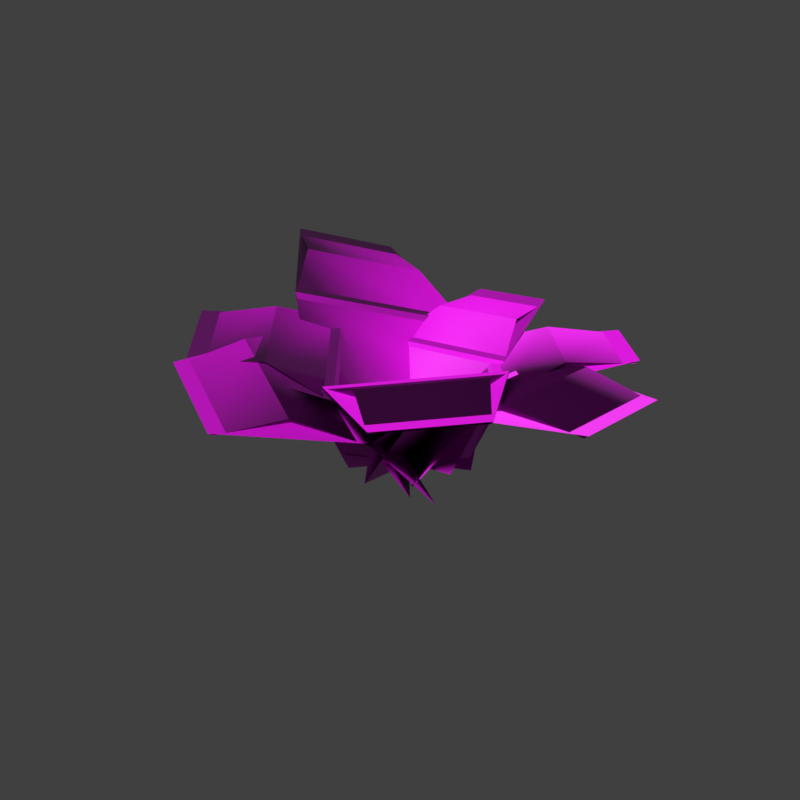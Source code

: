 # Source: fern_v3.blend  (saved by Blender 5.2.45; exported with 4.5.12 LTS)
import bpy
from mathutils import Matrix  # noqa: F401  (used for matrix-valued properties, if any)

bpy.ops.wm.read_factory_settings(use_empty=True)
scene = bpy.context.scene
scene.name = 'Scene'

# ---- collections
col_collection = bpy.data.collections.new('Collection'); scene.collection.children.link(col_collection)

# ---- images (referenced by path relative to the original .blend; pixels are not part of the script)
import os
ASSET_DIR = os.environ.get("B2B_ASSET_DIR", "")  # directory of the original .blend (textures are referenced by path, not embedded)
HERE = os.path.dirname(os.path.abspath(__file__))  # packed textures are extracted next to this script under _unpacked/

def load_image(name, relpath, width, height, colorspace="sRGB"):
    """Load a texture the original file referenced (path relative to the .blend, or extracted next to this script)."""
    p = next((c for c in (os.path.join(HERE, relpath), os.path.join(ASSET_DIR, relpath)) if relpath and os.path.exists(c)), "")
    if p:
        img = bpy.data.images.load(p, check_existing=True)
        img.name = name
    else:  # same state as the original file: an image datablock whose file is absent (Cycles renders it pink)
        img = bpy.data.images.new(name, width, height)
        img.source = "FILE"
        img.filepath = "//" + (relpath or name)
    img.colorspace_settings.name = colorspace
    return img
img_fern3_alb_png = load_image('fern3_alb.png', 'fern3_alb.png', 1024, 1024, 'sRGB')
img_fern3_nrm_png = load_image('fern3_nrm.png', 'fern3_nrm.png', 1024, 1024, 'Non-Color')

# ---- materials (node trees are filled in below, after node groups)
mat_leaves_fern3 = bpy.data.materials.new('Leaves_Fern3')

# ---- material node trees
mat_leaves_fern3.use_nodes = True; mat_leaves_fern3.node_tree.nodes.clear()
_N = mat_leaves_fern3.node_tree.nodes; _L = mat_leaves_fern3.node_tree.links
n0 = _N.new('ShaderNodeOutputMaterial'); n0.name = 'Material Output'; n0.location = (0, 0)
n1 = _N.new('ShaderNodeBsdfPrincipled'); n1.name = 'Principled BSDF'; n1.location = (0, 0)
n1.inputs[2].default_value = 0.65
n1.inputs[10].default_value = 0.005
n2 = _N.new('ShaderNodeTexImage'); n2.name = 'Image Texture'; n2.location = (0, 0)
n2.image = img_fern3_alb_png
n3 = _N.new('ShaderNodeNormalMap'); n3.name = 'Normal Map'; n3.location = (0, 0)
n3.width = 160
n4 = _N.new('ShaderNodeTexImage'); n4.name = 'Image Texture.001'; n4.location = (0, 0)
n4.image = img_fern3_nrm_png
_L.new(n1.outputs[0], n0.inputs[0])
_L.new(n2.outputs[0], n1.inputs[0])
_L.new(n2.outputs[1], n1.inputs[4])
_L.new(n4.outputs[0], n3.inputs[1])
_L.new(n3.outputs[0], n1.inputs[5])
n0.is_active_output = True

# ---- world
world_world = bpy.data.worlds.new('World'); scene.world = world_world
world_world.use_nodes = True; world_world.node_tree.nodes.clear()
_N = world_world.node_tree.nodes; _L = world_world.node_tree.links
n0 = _N.new('ShaderNodeOutputWorld'); n0.name = 'World Output'; n0.location = (200, 100)
n1 = _N.new('ShaderNodeBackground'); n1.name = 'Background'; n1.location = (-200, 100)
n1.inputs[0].default_value = (0.05088, 0.05088, 0.05088, 1.0)
_L.new(n1.outputs[0], n0.inputs[0])
n0.is_active_output = True
world_world.color = (0.05088, 0.05088, 0.05088)
world_world.sun_shadow_jitter_overblur = 0.0

# ---- meshes
me_fern_v3_lod0 = bpy.data.meshes.new('fern_v3_LOD0')
me_fern_v3_lod0.from_pydata([(-0.01113, -0.175, 0.0298), (0.01113, 0.175, 0.0102), (0.1108, 0.2396, 0.1883), (0.07958, -0.2517, 0.2158), (0.07958, -0.2517, 0.2158), (0.1108, 0.2396, 0.1883), (0.2624, 0.2248, 0.3266), (0.2318, -0.2563, 0.3536), (0.2318, -0.2563, 0.3536), (0.2624, 0.2248, 0.3266), (0.4505, 0.1354, 0.4006), (0.4297, -0.1914, 0.4189), (0.4297, -0.1914, 0.4189), (0.4505, 0.1354, 0.4006), (0.6534, 0.09866, 0.3846), (0.6356, -0.1807, 0.4002), (0.1035, -0.116, 0.03524), (-0.1035, 0.116, 0.004757), (-0.08562, 0.2161, 0.163), (0.205, -0.1095, 0.2058), (0.205, -0.1095, 0.2058), (-0.08562, 0.2161, 0.163), (0.01644, 0.3012, 0.289), (0.3011, -0.01767, 0.3309), (0.3011, -0.01767, 0.3309), (0.01644, 0.3012, 0.289), (0.1898, 0.3641, 0.3599), (0.3832, 0.1475, 0.3883), (0.3832, 0.1475, 0.3883), (0.1898, 0.3641, 0.3599), (0.3398, 0.4697, 0.3473), (0.5051, 0.2846, 0.3716), (0.1398, 0.002601, 0.03379), (-0.1398, -0.002601, 0.006206), (-0.1971, 0.04491, 0.1577), (0.1953, 0.05221, 0.1964), (0.1953, 0.05221, 0.1964), (-0.1971, 0.04491, 0.1577), (-0.195, 0.1513, 0.2835), (0.1893, 0.1585, 0.3214), (0.1893, 0.1585, 0.3214), (-0.195, 0.1513, 0.2835), (-0.1362, 0.3023, 0.3572), (0.1249, 0.3072, 0.383), (0.1249, 0.3072, 0.383), (-0.1362, 0.3023, 0.3572), (-0.1203, 0.4668, 0.3495), (0.1028, 0.4709, 0.3715), (0.1016, 0.15, -0.0349), (-0.1016, -0.15, 0.0749), (-0.2239, -0.1556, 0.2958), (0.06145, 0.2656, 0.1417), (0.06145, 0.2656, 0.1417), (-0.2239, -0.1556, 0.2958), (-0.3547, -0.06066, 0.4459), (-0.07526, 0.3519, 0.2949), (-0.07526, 0.3519, 0.2949), (-0.3547, -0.06066, 0.4459), (-0.4819, 0.122, 0.4989), (-0.292, 0.4022, 0.3964), (-0.292, 0.4022, 0.3964), (-0.4819, 0.122, 0.4989), (-0.6509, 0.2662, 0.4736), (-0.4887, 0.5057, 0.3859), (-0.1023, 0.123, 0.03432), (0.1023, -0.123, 0.00568), (0.09521, -0.2129, 0.177), (-0.1919, 0.1325, 0.2172), (-0.1919, 0.1325, 0.2172), (0.09521, -0.2129, 0.177), (-0.004463, -0.2897, 0.3171), (-0.2857, 0.04851, 0.3565), (-0.2857, 0.04851, 0.3565), (-0.004463, -0.2897, 0.3171), (-0.1823, -0.3459, 0.3978), (-0.3733, -0.1161, 0.4245), (-0.3733, -0.1161, 0.4245), (-0.1823, -0.3459, 0.3978), (-0.3404, -0.4491, 0.3877), (-0.5037, -0.2527, 0.4105), (-0.139, 0.05775, 0.07269), (0.139, -0.05775, -0.03269), (0.1614, -0.1621, 0.1108), (-0.2288, 7.619e-05, 0.2587), (-0.2288, 7.619e-05, 0.2587), (0.1614, -0.1621, 0.1108), (0.1042, -0.2886, 0.237), (-0.278, -0.1298, 0.3819), (-0.278, -0.1298, 0.3819), (0.1042, -0.2886, 0.237), (-0.02456, -0.4255, 0.323), (-0.2842, -0.3176, 0.4214), (-0.2842, -0.3176, 0.4214), (-0.02456, -0.4255, 0.323), (-0.1148, -0.5893, 0.3143), (-0.3367, -0.4971, 0.3984), (-0.1221, -0.1164, 0.00964), (0.1221, 0.1164, 0.03036), (0.2107, 0.1221, 0.2239), (-0.1319, -0.2047, 0.1948), (-0.1319, -0.2047, 0.1948), (0.2107, 0.1221, 0.2239), (0.295, 0.02665, 0.375), (-0.0406, -0.2934, 0.3465), (-0.0406, -0.2934, 0.3465), (0.295, 0.02665, 0.375), (0.3654, -0.1549, 0.4524), (0.1374, -0.3724, 0.433), (0.1374, -0.3724, 0.433), (0.3654, -0.1549, 0.4524), (0.4851, -0.3136, 0.4396), (0.2903, -0.4994, 0.4231)], [], [(0, 1, 2, 3), (4, 5, 6, 7), (8, 9, 10, 11), (12, 13, 14, 15), (16, 17, 18, 19), (20, 21, 22, 23), (24, 25, 26, 27), (28, 29, 30, 31), (32, 33, 34, 35), (36, 37, 38, 39), (40, 41, 42, 43), (44, 45, 46, 47), (48, 49, 50, 51), (52, 53, 54, 55), (56, 57, 58, 59), (60, 61, 62, 63), (64, 65, 66, 67), (68, 69, 70, 71), (72, 73, 74, 75), (76, 77, 78, 79), (80, 81, 82, 83), (84, 85, 86, 87), (88, 89, 90, 91), (92, 93, 94, 95), (96, 97, 98, 99), (100, 101, 102, 103), (104, 105, 106, 107), (108, 109, 110, 111)])
me_fern_v3_lod0.polygons.foreach_set('use_smooth', [True] * 28)
_uv = me_fern_v3_lod0.uv_layers.new(name='UVMap')
_uv.uv.foreach_set('vector', [0.504, 0.004, 0.996, 0.004, 0.996, 0.127, 0.504, 0.127, 0.504, 0.127, 0.996, 0.127, 0.996, 0.25, 0.504, 0.25, 0.504, 0.25, 0.996, 0.25, 0.996, 0.373, 0.504, 0.373, 0.504, 0.373, 0.996, 0.373, 0.996, 0.496, 0.504, 0.496, 0.504, 0.504, 0.996, 0.504, 0.996, 0.627, 0.504, 0.627, 0.504, 0.627, 0.996, 0.627, 0.996, 0.75, 0.504, 0.75, 0.504, 0.75, 0.996, 0.75, 0.996, 0.873, 0.504, 0.873, 0.504, 0.873, 0.996, 0.873, 0.996, 0.996, 0.504, 0.996, 0.504, 0.004, 0.996, 0.004, 0.996, 0.127, 0.504, 0.127, 0.504, 0.127, 0.996, 0.127, 0.996, 0.25, 0.504, 0.25, 0.504, 0.25, 0.996, 0.25, 0.996, 0.373, 0.504, 0.373, 0.504, 0.373, 0.996, 0.373, 0.996, 0.496, 0.504, 0.496, 0.504, 0.004, 0.996, 0.004, 0.996, 0.127, 0.504, 0.127, 0.504, 0.127, 0.996, 0.127, 0.996, 0.25, 0.504, 0.25, 0.504, 0.25, 0.996, 0.25, 0.996, 0.373, 0.504, 0.373, 0.504, 0.373, 0.996, 0.373, 0.996, 0.496, 0.504, 0.496, 0.004, 0.004, 0.496, 0.004, 0.496, 0.127, 0.004, 0.127, 0.004, 0.127, 0.496, 0.127, 0.496, 0.25, 0.004, 0.25, 0.004, 0.25, 0.496, 0.25, 0.496, 0.373, 0.004, 0.373, 0.004, 0.373, 0.496, 0.373, 0.496, 0.496, 0.004, 0.496, 0.004, 0.004, 0.496, 0.004, 0.496, 0.127, 0.004, 0.127, 0.004, 0.127, 0.496, 0.127, 0.496, 0.25, 0.004, 0.25, 0.004, 0.25, 0.496, 0.25, 0.496, 0.373, 0.004, 0.373, 0.004, 0.373, 0.496, 0.373, 0.496, 0.496, 0.004, 0.496, 0.004, 0.004, 0.496, 0.004, 0.496, 0.127, 0.004, 0.127, 0.004, 0.127, 0.496, 0.127, 0.496, 0.25, 0.004, 0.25, 0.004, 0.25, 0.496, 0.25, 0.496, 0.373, 0.004, 0.373, 0.004, 0.373, 0.496, 0.373, 0.496, 0.496, 0.004, 0.496])
_ca = me_fern_v3_lod0.color_attributes.new('Col', 'BYTE_COLOR', 'CORNER')
_ca.data.foreach_set('color', [0.3185, 0.3185, 0.3185, 1.0, 0.3185, 0.3185, 0.3185, 1.0, 0.4508, 0.4508, 0.4508, 1.0, 0.4508, 0.4508, 0.4508, 1.0, 0.4508, 0.4508, 0.4508, 1.0, 0.4508, 0.4508, 0.4508, 1.0, 0.6038, 0.6038, 0.6038, 1.0, 0.6038, 0.6038, 0.6038, 1.0, 0.6038, 0.6038, 0.6038, 1.0, 0.6038, 0.6038, 0.6038, 1.0, 0.7913, 0.7913, 0.7913, 1.0, 0.7913, 0.7913, 0.7913, 1.0, 0.7913, 0.7913, 0.7913, 1.0, 0.7913, 0.7913, 0.7913, 1.0, 1.0, 1.0, 1.0, 1.0, 1.0, 1.0, 1.0, 1.0, 0.3185, 0.3185, 0.3185, 1.0, 0.3185, 0.3185, 0.3185, 1.0, 0.4508, 0.4508, 0.4508, 1.0, 0.4508, 0.4508, 0.4508, 1.0, 0.4508, 0.4508, 0.4508, 1.0, 0.4508, 0.4508, 0.4508, 1.0, 0.6038, 0.6038, 0.6038, 1.0, 0.6038, 0.6038, 0.6038, 1.0, 0.6038, 0.6038, 0.6038, 1.0, 0.6038, 0.6038, 0.6038, 1.0, 0.7913, 0.7913, 0.7913, 1.0, 0.7913, 0.7913, 0.7913, 1.0, 0.7913, 0.7913, 0.7913, 1.0, 0.7913, 0.7913, 0.7913, 1.0, 1.0, 1.0, 1.0, 1.0, 1.0, 1.0, 1.0, 1.0, 0.3185, 0.3185, 0.3185, 1.0, 0.3185, 0.3185, 0.3185, 1.0, 0.4508, 0.4508, 0.4508, 1.0, 0.4508, 0.4508, 0.4508, 1.0, 0.4508, 0.4508, 0.4508, 1.0, 0.4508, 0.4508, 0.4508, 1.0, 0.6038, 0.6038, 0.6038, 1.0, 0.6038, 0.6038, 0.6038, 1.0, 0.6038, 0.6038, 0.6038, 1.0, 0.6038, 0.6038, 0.6038, 1.0, 0.7913, 0.7913, 0.7913, 1.0, 0.7913, 0.7913, 0.7913, 1.0, 0.7913, 0.7913, 0.7913, 1.0, 0.7913, 0.7913, 0.7913, 1.0, 1.0, 1.0, 1.0, 1.0, 1.0, 1.0, 1.0, 1.0, 0.3185, 0.3185, 0.3185, 1.0, 0.3185, 0.3185, 0.3185, 1.0, 0.4508, 0.4508, 0.4508, 1.0, 0.4508, 0.4508, 0.4508, 1.0, 0.4508, 0.4508, 0.4508, 1.0, 0.4508, 0.4508, 0.4508, 1.0, 0.6038, 0.6038, 0.6038, 1.0, 0.6038, 0.6038, 0.6038, 1.0, 0.6038, 0.6038, 0.6038, 1.0, 0.6038, 0.6038, 0.6038, 1.0, 0.7913, 0.7913, 0.7913, 1.0, 0.7913, 0.7913, 0.7913, 1.0, 0.7913, 0.7913, 0.7913, 1.0, 0.7913, 0.7913, 0.7913, 1.0, 1.0, 1.0, 1.0, 1.0, 1.0, 1.0, 1.0, 1.0, 0.3185, 0.3185, 0.3185, 1.0, 0.3185, 0.3185, 0.3185, 1.0, 0.4508, 0.4508, 0.4508, 1.0, 0.4508, 0.4508, 0.4508, 1.0, 0.4508, 0.4508, 0.4508, 1.0, 0.4508, 0.4508, 0.4508, 1.0, 0.6038, 0.6038, 0.6038, 1.0, 0.6038, 0.6038, 0.6038, 1.0, 0.6038, 0.6038, 0.6038, 1.0, 0.6038, 0.6038, 0.6038, 1.0, 0.7913, 0.7913, 0.7913, 1.0, 0.7913, 0.7913, 0.7913, 1.0, 0.7913, 0.7913, 0.7913, 1.0, 0.7913, 0.7913, 0.7913, 1.0, 1.0, 1.0, 1.0, 1.0, 1.0, 1.0, 1.0, 1.0, 0.3185, 0.3185, 0.3185, 1.0, 0.3185, 0.3185, 0.3185, 1.0, 0.4508, 0.4508, 0.4508, 1.0, 0.4508, 0.4508, 0.4508, 1.0, 0.4508, 0.4508, 0.4508, 1.0, 0.4508, 0.4508, 0.4508, 1.0, 0.6038, 0.6038, 0.6038, 1.0, 0.6038, 0.6038, 0.6038, 1.0, 0.6038, 0.6038, 0.6038, 1.0, 0.6038, 0.6038, 0.6038, 1.0, 0.7913, 0.7913, 0.7913, 1.0, 0.7913, 0.7913, 0.7913, 1.0, 0.7913, 0.7913, 0.7913, 1.0, 0.7913, 0.7913, 0.7913, 1.0, 1.0, 1.0, 1.0, 1.0, 1.0, 1.0, 1.0, 1.0, 0.3185, 0.3185, 0.3185, 1.0, 0.3185, 0.3185, 0.3185, 1.0, 0.4508, 0.4508, 0.4508, 1.0, 0.4508, 0.4508, 0.4508, 1.0, 0.4508, 0.4508, 0.4508, 1.0, 0.4508, 0.4508, 0.4508, 1.0, 0.6038, 0.6038, 0.6038, 1.0, 0.6038, 0.6038, 0.6038, 1.0, 0.6038, 0.6038, 0.6038, 1.0, 0.6038, 0.6038, 0.6038, 1.0, 0.7913, 0.7913, 0.7913, 1.0, 0.7913, 0.7913, 0.7913, 1.0, 0.7913, 0.7913, 0.7913, 1.0, 0.7913, 0.7913, 0.7913, 1.0, 1.0, 1.0, 1.0, 1.0, 1.0, 1.0, 1.0, 1.0])
me_fern_v3_lod0.materials.append(mat_leaves_fern3)
me_fern_v3_lod0.update()
me_fern_v3_lod0.normals_split_custom_set([tuple(v) for v in zip(*[iter([0.5853, -0.7683, -0.2591, 0.6831, 0.6613, -0.31, 0.859, 0.5097, -0.04773, 0.7754, -0.6312, -0.01589, 0.689, -0.6905, -0.2202, 0.7866, 0.5606, -0.2589, 0.9259, 0.3362, -0.1721, 0.8561, -0.4947, -0.1499, 0.7416, -0.5778, -0.3408, 0.8317, 0.4112, -0.373, 0.9166, 0.1409, -0.3741, 0.8727, -0.3314, -0.3585, 0.7339, -0.4182, -0.5352, 0.798, 0.2149, -0.563, 0.7833, 0.08411, -0.6159, 0.7492, -0.2818, -0.5994, 0.9686, -0.1234, -0.2158, 0.02373, 0.9523, -0.3041, 0.2445, 0.9691, -0.03377, 0.9946, 0.1011, 0.02133, 0.9822, -0.009194, -0.1876, 0.1656, 0.9528, -0.2546, 0.4254, 0.891, -0.1588, 0.962, 0.2449, -0.1207, 0.945, 0.09444, -0.3131, 0.3132, 0.8751, -0.3688, 0.5682, 0.7383, -0.3633, 0.8681, 0.3652, -0.3363, 0.8379, 0.1914, -0.5112, 0.4409, 0.7013, -0.5602, 0.5209, 0.5956, -0.6115, 0.7531, 0.306, -0.5825, 0.7126, 0.6932, -0.108, -0.712, 0.675, -0.1935, -0.5996, 0.7954, 0.08855, 0.5773, 0.8041, 0.1422, 0.6641, 0.74, -0.1067, -0.6447, 0.7449, -0.1715, -0.428, 0.9021, -0.05577, 0.4582, 0.8886, -0.02109, 0.5803, 0.776, -0.2471, -0.5029, 0.8102, -0.301, -0.2088, 0.9341, -0.2896, 0.3054, 0.915, -0.2638, 0.4448, 0.7676, -0.4614, -0.2808, 0.8102, -0.5146, -0.1259, 0.8071, -0.5769, 0.2785, 0.7903, -0.5459, -0.1868, 0.8935, -0.4084, -0.9469, -0.2902, -0.1383, -0.9957, -0.05982, 0.07105, -0.4095, 0.9072, -0.09699, -0.3573, 0.8766, -0.3224, -0.9723, -0.2014, -0.1187, -0.9961, 0.04148, -0.07832, -0.6142, 0.7652, -0.1928, -0.5427, 0.7365, -0.4039, -0.9612, -0.1364, -0.2399, -0.9483, 0.1294, -0.29, -0.7543, 0.5431, -0.3689, -0.6743, 0.4801, -0.5611, -0.9021, -0.07049, -0.4258, -0.8536, 0.06093, -0.5174, -0.7081, 0.3738, -0.5991, -0.9805, 0.1306, -0.147, -0.07515, -0.9714, -0.2255, -0.2546, -0.9655, 0.05495, -0.9929, -0.05653, 0.1044, -0.9897, 0.05047, -0.1342, -0.1815, -0.9641, -0.194, -0.4396, -0.8942, -0.08416, -0.9775, -0.2047, -0.05156, -0.962, -0.04542, -0.2693, -0.3206, -0.8919, -0.319, -0.593, -0.743, -0.3104, -0.8959, -0.3394, -0.2865, -0.8647, -0.1494, -0.4796, -0.4522, -0.7196, -0.527, -0.5425, -0.6011, -0.5868, -0.7789, -0.2842, -0.5591, -0.9567, -0.2606, -0.1293, 0.3219, -0.8372, -0.4422, 0.1338, -0.9828, -0.1276, -0.8686, -0.4912, 0.0648, -0.9282, -0.3549, -0.1123, 0.1543, -0.9256, -0.3455, -0.1237, -0.9689, -0.2142, -0.8181, -0.5691, -0.08235, -0.8868, -0.4005, -0.2307, -0.09124, -0.9044, -0.4168, -0.3647, -0.8512, -0.3774, -0.7377, -0.6108, -0.2876, -0.8088, -0.4204, -0.4112, -0.3463, -0.7527, -0.56, -0.423, -0.6831, -0.5953, -0.702, -0.5025, -0.5046, -0.03571, -0.9826, -0.1825, 0.9916, 0.004086, -0.1291, 0.9773, -0.165, 0.1327, 0.127, -0.987, 0.09882, 0.05237, -0.9855, -0.1611, 0.9905, -0.06594, -0.1204, 0.9473, -0.3192, -0.02646, 0.315, -0.9479, -0.0483, 0.187, -0.9378, -0.2925, 0.9525, -0.161, -0.2587, 0.8486, -0.4555, -0.2691, 0.4862, -0.826, -0.2852, 0.3335, -0.7941, -0.5082, 0.8402, -0.2621, -0.4746, 0.734, -0.3916, -0.5548, 0.4494, -0.6843, -0.5743])] * 3)])
me_fern_v3_lod1 = bpy.data.meshes.new('fern_v3_LOD1')
me_fern_v3_lod1.from_pydata([(-0.01113, -0.175, 0.0298), (0.01113, 0.175, 0.0102), (0.2647, 0.2247, 0.3328), (0.2341, -0.2564, 0.3598), (0.2341, -0.2564, 0.3598), (0.2647, 0.2247, 0.3328), (0.6647, 0.09794, 0.3941), (0.647, -0.1814, 0.4097), (0.1035, -0.116, 0.03524), (-0.1035, 0.116, 0.004757), (0.01797, 0.3026, 0.2949), (0.3026, -0.01631, 0.3368), (0.3026, -0.01631, 0.3368), (0.01797, 0.3026, 0.2949), (0.3476, 0.4767, 0.3561), (0.5129, 0.2915, 0.3804), (0.1398, 0.002601, 0.03379), (-0.1398, -0.002601, 0.006206), (-0.1951, 0.1531, 0.2901), (0.1892, 0.1603, 0.328), (0.1892, 0.1603, 0.328), (-0.1951, 0.1531, 0.2901), (-0.1205, 0.4776, 0.3594), (0.1026, 0.4818, 0.3815), (0.1016, 0.15, -0.0349), (-0.1016, -0.15, 0.0749), (-0.3567, -0.05927, 0.4529), (-0.07731, 0.3533, 0.3019), (-0.07731, 0.3533, 0.3019), (-0.3567, -0.05927, 0.4529), (-0.6614, 0.2733, 0.4841), (-0.4991, 0.5128, 0.3965), (-0.1023, 0.123, 0.03432), (0.1023, -0.123, 0.00568), (-0.006074, -0.291, 0.3243), (-0.2873, 0.04717, 0.3636), (-0.2873, 0.04717, 0.3636), (-0.006074, -0.291, 0.3243), (-0.3497, -0.4567, 0.3984), (-0.5129, -0.2604, 0.4212), (-0.139, 0.05775, 0.07269), (0.139, -0.05775, -0.03269), (0.1034, -0.2905, 0.2426), (-0.2788, -0.1317, 0.3875), (-0.2788, -0.1317, 0.3875), (0.1034, -0.2905, 0.2426), (-0.1187, -0.5988, 0.3228), (-0.3406, -0.5066, 0.4069), (-0.1221, -0.1164, 0.00964), (0.1221, 0.1164, 0.03036), (0.2965, 0.0251, 0.3831), (-0.03911, -0.295, 0.3546), (-0.03911, -0.295, 0.3546), (0.2965, 0.0251, 0.3831), (0.4942, -0.3231, 0.4517), (0.2993, -0.5089, 0.4352)], [], [(0, 1, 2, 3), (4, 5, 6, 7), (8, 9, 10, 11), (12, 13, 14, 15), (16, 17, 18, 19), (20, 21, 22, 23), (24, 25, 26, 27), (28, 29, 30, 31), (32, 33, 34, 35), (36, 37, 38, 39), (40, 41, 42, 43), (44, 45, 46, 47), (48, 49, 50, 51), (52, 53, 54, 55)])
me_fern_v3_lod1.polygons.foreach_set('use_smooth', [True] * 14)
_uv = me_fern_v3_lod1.uv_layers.new(name='UVMap')
_uv.uv.foreach_set('vector', [0.504, 0.004, 0.996, 0.004, 0.996, 0.25, 0.504, 0.25, 0.504, 0.25, 0.996, 0.25, 0.996, 0.496, 0.504, 0.496, 0.504, 0.504, 0.996, 0.504, 0.996, 0.75, 0.504, 0.75, 0.504, 0.75, 0.996, 0.75, 0.996, 0.996, 0.504, 0.996, 0.504, 0.004, 0.996, 0.004, 0.996, 0.25, 0.504, 0.25, 0.504, 0.25, 0.996, 0.25, 0.996, 0.496, 0.504, 0.496, 0.504, 0.004, 0.996, 0.004, 0.996, 0.25, 0.504, 0.25, 0.504, 0.25, 0.996, 0.25, 0.996, 0.496, 0.504, 0.496, 0.004, 0.004, 0.496, 0.004, 0.496, 0.25, 0.004, 0.25, 0.004, 0.25, 0.496, 0.25, 0.496, 0.496, 0.004, 0.496, 0.004, 0.004, 0.496, 0.004, 0.496, 0.25, 0.004, 0.25, 0.004, 0.25, 0.496, 0.25, 0.496, 0.496, 0.004, 0.496, 0.004, 0.004, 0.496, 0.004, 0.496, 0.25, 0.004, 0.25, 0.004, 0.25, 0.496, 0.25, 0.496, 0.496, 0.004, 0.496])
_ca = me_fern_v3_lod1.color_attributes.new('Col', 'BYTE_COLOR', 'CORNER')
_ca.data.foreach_set('color', [0.3185, 0.3185, 0.3185, 1.0, 0.3185, 0.3185, 0.3185, 1.0, 0.6038, 0.6038, 0.6038, 1.0, 0.6038, 0.6038, 0.6038, 1.0, 0.6038, 0.6038, 0.6038, 1.0, 0.6038, 0.6038, 0.6038, 1.0, 1.0, 1.0, 1.0, 1.0, 1.0, 1.0, 1.0, 1.0, 0.3185, 0.3185, 0.3185, 1.0, 0.3185, 0.3185, 0.3185, 1.0, 0.6038, 0.6038, 0.6038, 1.0, 0.6038, 0.6038, 0.6038, 1.0, 0.6038, 0.6038, 0.6038, 1.0, 0.6038, 0.6038, 0.6038, 1.0, 1.0, 1.0, 1.0, 1.0, 1.0, 1.0, 1.0, 1.0, 0.3185, 0.3185, 0.3185, 1.0, 0.3185, 0.3185, 0.3185, 1.0, 0.6038, 0.6038, 0.6038, 1.0, 0.6038, 0.6038, 0.6038, 1.0, 0.6038, 0.6038, 0.6038, 1.0, 0.6038, 0.6038, 0.6038, 1.0, 1.0, 1.0, 1.0, 1.0, 1.0, 1.0, 1.0, 1.0, 0.3185, 0.3185, 0.3185, 1.0, 0.3185, 0.3185, 0.3185, 1.0, 0.6038, 0.6038, 0.6038, 1.0, 0.6038, 0.6038, 0.6038, 1.0, 0.6038, 0.6038, 0.6038, 1.0, 0.6038, 0.6038, 0.6038, 1.0, 1.0, 1.0, 1.0, 1.0, 1.0, 1.0, 1.0, 1.0, 0.3185, 0.3185, 0.3185, 1.0, 0.3185, 0.3185, 0.3185, 1.0, 0.6038, 0.6038, 0.6038, 1.0, 0.6038, 0.6038, 0.6038, 1.0, 0.6038, 0.6038, 0.6038, 1.0, 0.6038, 0.6038, 0.6038, 1.0, 1.0, 1.0, 1.0, 1.0, 1.0, 1.0, 1.0, 1.0, 0.3185, 0.3185, 0.3185, 1.0, 0.3185, 0.3185, 0.3185, 1.0, 0.6038, 0.6038, 0.6038, 1.0, 0.6038, 0.6038, 0.6038, 1.0, 0.6038, 0.6038, 0.6038, 1.0, 0.6038, 0.6038, 0.6038, 1.0, 1.0, 1.0, 1.0, 1.0, 1.0, 1.0, 1.0, 1.0, 0.3185, 0.3185, 0.3185, 1.0, 0.3185, 0.3185, 0.3185, 1.0, 0.6038, 0.6038, 0.6038, 1.0, 0.6038, 0.6038, 0.6038, 1.0, 0.6038, 0.6038, 0.6038, 1.0, 0.6038, 0.6038, 0.6038, 1.0, 1.0, 1.0, 1.0, 1.0, 1.0, 1.0, 1.0, 1.0])
me_fern_v3_lod1.materials.append(mat_leaves_fern3)
me_fern_v3_lod1.update()

# ---- objects
ob_fern_v3_lod0 = bpy.data.objects.new('fern_v3_LOD0', me_fern_v3_lod0)
ob_fern_v3_lod1 = bpy.data.objects.new('fern_v3_LOD1', me_fern_v3_lod1)

# ---- transforms, parenting, visibility, modifiers, constraints
ob_fern_v3_lod0.location = (0.0, 0.0, 0.0)
ob_fern_v3_lod1.location = (0.0, 0.0, 0.0)

# ---- collection membership
scene.collection.objects.link(ob_fern_v3_lod0)
scene.collection.objects.link(ob_fern_v3_lod1)

# ---- scene / render settings (as saved in the file)
scene.frame_start = 1; scene.frame_end = 250; scene.frame_set(1)
scene.render.engine = 'BLENDER_WORKBENCH'
scene.render.resolution_x = 512
scene.render.resolution_y = 512
scene.render.bake_bias = 0.0
scene.render.bake_samples = 0
scene.render.compositor_device = 'GPU'
scene.eevee.use_volume_custom_range = False
scene.eevee.fast_gi_thickness_near = 0.1
scene.eevee.fast_gi_thickness_far = 0.0
scene.eevee.ray_tracing_options.screen_trace_thickness = 0.1
scene.view_settings.view_transform = 'Standard'
bpy.context.view_layer.update()

# ---- added for rendering (the .blend has no active camera and no usable light): camera, sun
cam_auto = bpy.data.cameras.new('AutoCamera')
cam_auto.lens = 50.0
cam_auto.sensor_width = 36.0
cam_auto.clip_end = 1000.0
ob_auto_camera = bpy.data.objects.new('AutoCamera', cam_auto)
scene.collection.objects.link(ob_auto_camera)
ob_auto_camera.location = (1.67713, -2.05355, 1.57237)
ob_auto_camera.rotation_euler = (1.09748, -7.21219e-08, 0.694738)
scene.camera = ob_auto_camera
light_auto_sun = bpy.data.lights.new('AutoSun', 'SUN')
light_auto_sun.energy = 3.0
light_auto_sun.angle = 0.0523599
ob_auto_sun = bpy.data.objects.new('AutoSun', light_auto_sun)
scene.collection.objects.link(ob_auto_sun)
ob_auto_sun.rotation_euler = (0.872665, 0.174533, 0.523599)
bpy.context.view_layer.update()
